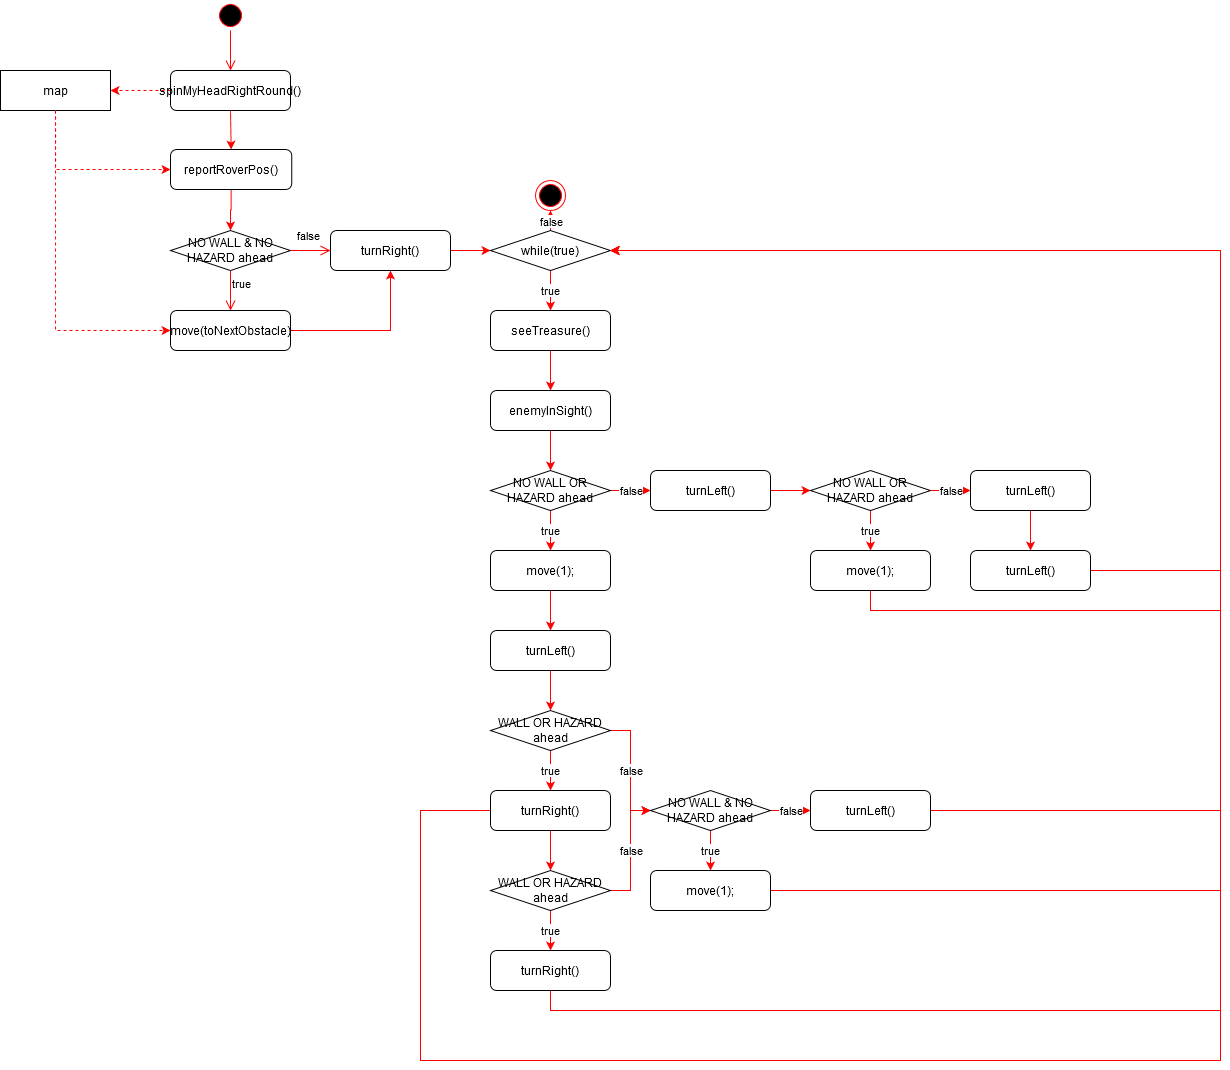

The diagram above was exported from draw.io. Its source (the exported page's mxGraphModel, read from the mxfile embedded in the PNG):
<mxGraphModel dx="874" dy="921" grid="1" gridSize="10" guides="1" tooltips="1" connect="1" arrows="1" fold="1" page="1" pageScale="1" pageWidth="827" pageHeight="1169" math="0" shadow="0">
  <root>
    <mxCell id="tp7iAgG9WpLpoPXJpzqL-0" />
    <mxCell id="tp7iAgG9WpLpoPXJpzqL-1" parent="tp7iAgG9WpLpoPXJpzqL-0" />
    <mxCell id="rsNQLInnvWdYx2BuLdzC-0" value="" style="ellipse;html=1;shape=startState;fillColor=#000000;strokeColor=#ff0000;rounded=0;" vertex="1" parent="tp7iAgG9WpLpoPXJpzqL-1">
      <mxGeometry x="275" y="60" width="30" height="30" as="geometry" />
    </mxCell>
    <mxCell id="rsNQLInnvWdYx2BuLdzC-1" value="" style="edgeStyle=orthogonalEdgeStyle;html=1;verticalAlign=bottom;endArrow=open;endSize=8;strokeColor=#ff0000;entryX=0.5;entryY=0;entryDx=0;entryDy=0;" edge="1" source="rsNQLInnvWdYx2BuLdzC-0" target="rsNQLInnvWdYx2BuLdzC-4" parent="tp7iAgG9WpLpoPXJpzqL-1">
      <mxGeometry relative="1" as="geometry">
        <mxPoint x="266.25" y="130" as="targetPoint" />
      </mxGeometry>
    </mxCell>
    <mxCell id="rsNQLInnvWdYx2BuLdzC-2" style="edgeStyle=orthogonalEdgeStyle;rounded=0;orthogonalLoop=1;jettySize=auto;html=1;exitX=0.5;exitY=1;exitDx=0;exitDy=0;entryX=0.5;entryY=0;entryDx=0;entryDy=0;strokeColor=#FF0000;" edge="1" source="rsNQLInnvWdYx2BuLdzC-4" target="rsNQLInnvWdYx2BuLdzC-6" parent="tp7iAgG9WpLpoPXJpzqL-1">
      <mxGeometry relative="1" as="geometry" />
    </mxCell>
    <mxCell id="rsNQLInnvWdYx2BuLdzC-3" style="edgeStyle=orthogonalEdgeStyle;rounded=0;orthogonalLoop=1;jettySize=auto;html=1;entryX=1;entryY=0.5;entryDx=0;entryDy=0;strokeColor=#FF0000;dashed=1;" edge="1" source="rsNQLInnvWdYx2BuLdzC-4" target="rsNQLInnvWdYx2BuLdzC-14" parent="tp7iAgG9WpLpoPXJpzqL-1">
      <mxGeometry relative="1" as="geometry" />
    </mxCell>
    <mxCell id="rsNQLInnvWdYx2BuLdzC-4" value="spinMyHeadRightRound()" style="rounded=1;" vertex="1" parent="tp7iAgG9WpLpoPXJpzqL-1">
      <mxGeometry x="230" y="130" width="120" height="40" as="geometry" />
    </mxCell>
    <mxCell id="rsNQLInnvWdYx2BuLdzC-5" style="edgeStyle=orthogonalEdgeStyle;rounded=0;orthogonalLoop=1;jettySize=auto;html=1;exitX=0.5;exitY=1;exitDx=0;exitDy=0;entryX=0.5;entryY=0;entryDx=0;entryDy=0;strokeColor=#FF0000;" edge="1" source="rsNQLInnvWdYx2BuLdzC-6" target="rsNQLInnvWdYx2BuLdzC-7" parent="tp7iAgG9WpLpoPXJpzqL-1">
      <mxGeometry relative="1" as="geometry" />
    </mxCell>
    <mxCell id="rsNQLInnvWdYx2BuLdzC-6" value="reportRoverPos()" style="rounded=1;" vertex="1" parent="tp7iAgG9WpLpoPXJpzqL-1">
      <mxGeometry x="230" y="209" width="121.25" height="40" as="geometry" />
    </mxCell>
    <mxCell id="rsNQLInnvWdYx2BuLdzC-7" value="NO WALL &amp;amp; NO HAZARD ahead" style="rhombus;whiteSpace=wrap;html=1;fillColor=#FFFFFF;strokeColor=#000000;rounded=0;" vertex="1" parent="tp7iAgG9WpLpoPXJpzqL-1">
      <mxGeometry x="230" y="290" width="120" height="40" as="geometry" />
    </mxCell>
    <mxCell id="rsNQLInnvWdYx2BuLdzC-8" value="false" style="edgeStyle=orthogonalEdgeStyle;html=1;align=left;verticalAlign=bottom;endArrow=open;endSize=8;strokeColor=#ff0000;entryX=0;entryY=0.5;entryDx=0;entryDy=0;" edge="1" source="rsNQLInnvWdYx2BuLdzC-7" target="rsNQLInnvWdYx2BuLdzC-11" parent="tp7iAgG9WpLpoPXJpzqL-1">
      <mxGeometry x="-0.8462" y="5" relative="1" as="geometry">
        <mxPoint x="411.25" y="305.0000000000002" as="targetPoint" />
        <mxPoint as="offset" />
      </mxGeometry>
    </mxCell>
    <mxCell id="rsNQLInnvWdYx2BuLdzC-9" value="true" style="edgeStyle=orthogonalEdgeStyle;html=1;align=left;verticalAlign=top;endArrow=open;endSize=8;strokeColor=#ff0000;exitX=0.5;exitY=1;exitDx=0;exitDy=0;entryX=0.5;entryY=0;entryDx=0;entryDy=0;" edge="1" source="rsNQLInnvWdYx2BuLdzC-7" target="rsNQLInnvWdYx2BuLdzC-13" parent="tp7iAgG9WpLpoPXJpzqL-1">
      <mxGeometry x="-1" relative="1" as="geometry">
        <mxPoint x="295.625" y="390" as="targetPoint" />
      </mxGeometry>
    </mxCell>
    <mxCell id="rsNQLInnvWdYx2BuLdzC-10" style="edgeStyle=orthogonalEdgeStyle;rounded=0;orthogonalLoop=1;jettySize=auto;html=1;exitX=1;exitY=0.5;exitDx=0;exitDy=0;entryX=0;entryY=0.5;entryDx=0;entryDy=0;strokeColor=#FF0000;" edge="1" source="rsNQLInnvWdYx2BuLdzC-11" target="rsNQLInnvWdYx2BuLdzC-19" parent="tp7iAgG9WpLpoPXJpzqL-1">
      <mxGeometry relative="1" as="geometry">
        <mxPoint x="540" y="305" as="targetPoint" />
      </mxGeometry>
    </mxCell>
    <mxCell id="rsNQLInnvWdYx2BuLdzC-11" value="turnRight()" style="rounded=1;" vertex="1" parent="tp7iAgG9WpLpoPXJpzqL-1">
      <mxGeometry x="390" y="290" width="120" height="40" as="geometry" />
    </mxCell>
    <mxCell id="rsNQLInnvWdYx2BuLdzC-12" style="edgeStyle=orthogonalEdgeStyle;rounded=0;orthogonalLoop=1;jettySize=auto;html=1;exitX=1;exitY=0.5;exitDx=0;exitDy=0;entryX=0.5;entryY=1;entryDx=0;entryDy=0;strokeColor=#FF0000;" edge="1" source="rsNQLInnvWdYx2BuLdzC-13" target="rsNQLInnvWdYx2BuLdzC-11" parent="tp7iAgG9WpLpoPXJpzqL-1">
      <mxGeometry relative="1" as="geometry" />
    </mxCell>
    <mxCell id="rsNQLInnvWdYx2BuLdzC-13" value="move(toNextObstacle)" style="rounded=1;" vertex="1" parent="tp7iAgG9WpLpoPXJpzqL-1">
      <mxGeometry x="230" y="370" width="120" height="40" as="geometry" />
    </mxCell>
    <mxCell id="rsNQLInnvWdYx2BuLdzC-14" value="map" style="rounded=0;" vertex="1" parent="tp7iAgG9WpLpoPXJpzqL-1">
      <mxGeometry x="60" y="130" width="110" height="40" as="geometry" />
    </mxCell>
    <mxCell id="rsNQLInnvWdYx2BuLdzC-15" style="edgeStyle=orthogonalEdgeStyle;rounded=0;orthogonalLoop=1;jettySize=auto;html=1;entryX=0;entryY=0.5;entryDx=0;entryDy=0;strokeColor=#FF0000;dashed=1;exitX=0.5;exitY=1;exitDx=0;exitDy=0;" edge="1" source="rsNQLInnvWdYx2BuLdzC-14" target="rsNQLInnvWdYx2BuLdzC-6" parent="tp7iAgG9WpLpoPXJpzqL-1">
      <mxGeometry relative="1" as="geometry">
        <mxPoint x="251.25" y="145" as="sourcePoint" />
        <mxPoint x="180" y="145" as="targetPoint" />
      </mxGeometry>
    </mxCell>
    <mxCell id="rsNQLInnvWdYx2BuLdzC-16" style="edgeStyle=orthogonalEdgeStyle;rounded=0;orthogonalLoop=1;jettySize=auto;html=1;strokeColor=#FF0000;dashed=1;entryX=0;entryY=0.5;entryDx=0;entryDy=0;exitX=0.5;exitY=1;exitDx=0;exitDy=0;" edge="1" source="rsNQLInnvWdYx2BuLdzC-14" target="rsNQLInnvWdYx2BuLdzC-13" parent="tp7iAgG9WpLpoPXJpzqL-1">
      <mxGeometry relative="1" as="geometry">
        <mxPoint x="60" y="390" as="sourcePoint" />
        <mxPoint x="170" y="470" as="targetPoint" />
      </mxGeometry>
    </mxCell>
    <mxCell id="rsNQLInnvWdYx2BuLdzC-17" value="true" style="edgeStyle=orthogonalEdgeStyle;rounded=0;orthogonalLoop=1;jettySize=auto;html=1;strokeColor=#FF0000;entryX=0.5;entryY=0;entryDx=0;entryDy=0;" edge="1" source="rsNQLInnvWdYx2BuLdzC-19" target="rsNQLInnvWdYx2BuLdzC-22" parent="tp7iAgG9WpLpoPXJpzqL-1">
      <mxGeometry relative="1" as="geometry">
        <mxPoint x="595.625" y="399.9999999999998" as="targetPoint" />
      </mxGeometry>
    </mxCell>
    <mxCell id="rsNQLInnvWdYx2BuLdzC-18" value="false" style="edgeStyle=orthogonalEdgeStyle;rounded=0;orthogonalLoop=1;jettySize=auto;html=1;exitX=0.5;exitY=0;exitDx=0;exitDy=0;strokeColor=#FF0000;" edge="1" source="rsNQLInnvWdYx2BuLdzC-19" target="rsNQLInnvWdYx2BuLdzC-20" parent="tp7iAgG9WpLpoPXJpzqL-1">
      <mxGeometry relative="1" as="geometry">
        <mxPoint x="595.7647058823529" y="239.99999999999977" as="targetPoint" />
      </mxGeometry>
    </mxCell>
    <mxCell id="rsNQLInnvWdYx2BuLdzC-19" value="while(true)" style="rhombus;whiteSpace=wrap;html=1;fillColor=#FFFFFF;strokeColor=#000000;rounded=0;" vertex="1" parent="tp7iAgG9WpLpoPXJpzqL-1">
      <mxGeometry x="550" y="290" width="120" height="40" as="geometry" />
    </mxCell>
    <mxCell id="rsNQLInnvWdYx2BuLdzC-20" value="" style="ellipse;html=1;shape=endState;fillColor=#000000;strokeColor=#ff0000;" vertex="1" parent="tp7iAgG9WpLpoPXJpzqL-1">
      <mxGeometry x="595" y="240" width="30" height="30" as="geometry" />
    </mxCell>
    <mxCell id="rsNQLInnvWdYx2BuLdzC-21" value="" style="edgeStyle=orthogonalEdgeStyle;rounded=0;orthogonalLoop=1;jettySize=auto;html=1;strokeColor=#FF0000;" edge="1" source="rsNQLInnvWdYx2BuLdzC-22" target="rsNQLInnvWdYx2BuLdzC-24" parent="tp7iAgG9WpLpoPXJpzqL-1">
      <mxGeometry relative="1" as="geometry" />
    </mxCell>
    <mxCell id="rsNQLInnvWdYx2BuLdzC-22" value="seeTreasure()" style="rounded=1;" vertex="1" parent="tp7iAgG9WpLpoPXJpzqL-1">
      <mxGeometry x="550" y="370" width="120" height="40" as="geometry" />
    </mxCell>
    <mxCell id="rsNQLInnvWdYx2BuLdzC-23" style="edgeStyle=orthogonalEdgeStyle;rounded=0;orthogonalLoop=1;jettySize=auto;html=1;exitX=0.5;exitY=1;exitDx=0;exitDy=0;entryX=0.5;entryY=0;entryDx=0;entryDy=0;strokeColor=#FF0000;" edge="1" source="rsNQLInnvWdYx2BuLdzC-24" target="rsNQLInnvWdYx2BuLdzC-42" parent="tp7iAgG9WpLpoPXJpzqL-1">
      <mxGeometry relative="1" as="geometry" />
    </mxCell>
    <mxCell id="rsNQLInnvWdYx2BuLdzC-24" value="enemyInSight()" style="rounded=1;" vertex="1" parent="tp7iAgG9WpLpoPXJpzqL-1">
      <mxGeometry x="550" y="450" width="120" height="40" as="geometry" />
    </mxCell>
    <mxCell id="rsNQLInnvWdYx2BuLdzC-25" value="false" style="edgeStyle=orthogonalEdgeStyle;rounded=0;orthogonalLoop=1;jettySize=auto;html=1;exitX=1;exitY=0.5;exitDx=0;exitDy=0;strokeColor=#FF0000;entryX=0;entryY=0.5;entryDx=0;entryDy=0;" edge="1" source="rsNQLInnvWdYx2BuLdzC-27" target="rsNQLInnvWdYx2BuLdzC-37" parent="tp7iAgG9WpLpoPXJpzqL-1">
      <mxGeometry relative="1" as="geometry">
        <mxPoint x="1045.8382352941176" y="820" as="targetPoint" />
      </mxGeometry>
    </mxCell>
    <mxCell id="rsNQLInnvWdYx2BuLdzC-26" value="true" style="edgeStyle=orthogonalEdgeStyle;rounded=0;orthogonalLoop=1;jettySize=auto;html=1;strokeColor=#FF0000;" edge="1" source="rsNQLInnvWdYx2BuLdzC-27" target="rsNQLInnvWdYx2BuLdzC-53" parent="tp7iAgG9WpLpoPXJpzqL-1">
      <mxGeometry relative="1" as="geometry" />
    </mxCell>
    <mxCell id="rsNQLInnvWdYx2BuLdzC-27" value="WALL OR HAZARD ahead" style="rhombus;whiteSpace=wrap;html=1;fillColor=#FFFFFF;strokeColor=#000000;rounded=0;" vertex="1" parent="tp7iAgG9WpLpoPXJpzqL-1">
      <mxGeometry x="550" y="770" width="120" height="40" as="geometry" />
    </mxCell>
    <mxCell id="9hM7hw5sZn8iG_QhuTRT-4" style="edgeStyle=orthogonalEdgeStyle;rounded=0;orthogonalLoop=1;jettySize=auto;html=1;exitX=0.5;exitY=1;exitDx=0;exitDy=0;strokeColor=#FF0000;entryX=1;entryY=0.5;entryDx=0;entryDy=0;" edge="1" parent="tp7iAgG9WpLpoPXJpzqL-1" source="rsNQLInnvWdYx2BuLdzC-30" target="rsNQLInnvWdYx2BuLdzC-19">
      <mxGeometry relative="1" as="geometry">
        <mxPoint x="1280" y="760" as="targetPoint" />
        <Array as="points">
          <mxPoint x="610" y="1070" />
          <mxPoint x="1280" y="1070" />
          <mxPoint x="1280" y="310" />
        </Array>
      </mxGeometry>
    </mxCell>
    <mxCell id="rsNQLInnvWdYx2BuLdzC-30" value="turnRight()" style="rounded=1;" vertex="1" parent="tp7iAgG9WpLpoPXJpzqL-1">
      <mxGeometry x="550" y="1010" width="120" height="40" as="geometry" />
    </mxCell>
    <mxCell id="rsNQLInnvWdYx2BuLdzC-31" value="true" style="edgeStyle=orthogonalEdgeStyle;rounded=0;orthogonalLoop=1;jettySize=auto;html=1;strokeColor=#FF0000;" edge="1" source="rsNQLInnvWdYx2BuLdzC-33" target="rsNQLInnvWdYx2BuLdzC-30" parent="tp7iAgG9WpLpoPXJpzqL-1">
      <mxGeometry relative="1" as="geometry" />
    </mxCell>
    <mxCell id="rsNQLInnvWdYx2BuLdzC-32" value="false" style="edgeStyle=orthogonalEdgeStyle;rounded=0;orthogonalLoop=1;jettySize=auto;html=1;exitX=1;exitY=0.5;exitDx=0;exitDy=0;entryX=0;entryY=0.5;entryDx=0;entryDy=0;strokeColor=#FF0000;" edge="1" source="rsNQLInnvWdYx2BuLdzC-33" target="rsNQLInnvWdYx2BuLdzC-37" parent="tp7iAgG9WpLpoPXJpzqL-1">
      <mxGeometry relative="1" as="geometry" />
    </mxCell>
    <mxCell id="rsNQLInnvWdYx2BuLdzC-33" value="WALL OR HAZARD ahead" style="rhombus;whiteSpace=wrap;html=1;fillColor=#FFFFFF;strokeColor=#000000;rounded=0;" vertex="1" parent="tp7iAgG9WpLpoPXJpzqL-1">
      <mxGeometry x="550" y="930" width="120" height="40" as="geometry" />
    </mxCell>
    <mxCell id="rsNQLInnvWdYx2BuLdzC-34" value="" style="edgeStyle=orthogonalEdgeStyle;rounded=0;orthogonalLoop=1;jettySize=auto;html=1;strokeColor=#FF0000;" edge="1" source="rsNQLInnvWdYx2BuLdzC-53" target="rsNQLInnvWdYx2BuLdzC-33" parent="tp7iAgG9WpLpoPXJpzqL-1">
      <mxGeometry relative="1" as="geometry">
        <mxPoint x="1206.25" y="660" as="sourcePoint" />
        <mxPoint x="1206.25" y="740" as="targetPoint" />
      </mxGeometry>
    </mxCell>
    <mxCell id="rsNQLInnvWdYx2BuLdzC-35" value="true" style="edgeStyle=orthogonalEdgeStyle;rounded=0;orthogonalLoop=1;jettySize=auto;html=1;exitX=0.5;exitY=1;exitDx=0;exitDy=0;strokeColor=#FF0000;entryX=0.5;entryY=0;entryDx=0;entryDy=0;" edge="1" source="rsNQLInnvWdYx2BuLdzC-37" target="rsNQLInnvWdYx2BuLdzC-38" parent="tp7iAgG9WpLpoPXJpzqL-1">
      <mxGeometry relative="1" as="geometry">
        <mxPoint x="1281.25" y="805.4117647058824" as="targetPoint" />
      </mxGeometry>
    </mxCell>
    <mxCell id="rsNQLInnvWdYx2BuLdzC-36" value="false" style="edgeStyle=orthogonalEdgeStyle;rounded=0;orthogonalLoop=1;jettySize=auto;html=1;exitX=1;exitY=0.5;exitDx=0;exitDy=0;entryX=0;entryY=0.5;entryDx=0;entryDy=0;strokeColor=#FF0000;" edge="1" source="rsNQLInnvWdYx2BuLdzC-37" target="rsNQLInnvWdYx2BuLdzC-39" parent="tp7iAgG9WpLpoPXJpzqL-1">
      <mxGeometry relative="1" as="geometry" />
    </mxCell>
    <mxCell id="rsNQLInnvWdYx2BuLdzC-37" value="NO WALL &amp;amp; NO HAZARD ahead" style="rhombus;whiteSpace=wrap;html=1;fillColor=#FFFFFF;strokeColor=#000000;rounded=0;" vertex="1" parent="tp7iAgG9WpLpoPXJpzqL-1">
      <mxGeometry x="710" y="850" width="120" height="40" as="geometry" />
    </mxCell>
    <mxCell id="9hM7hw5sZn8iG_QhuTRT-5" style="edgeStyle=orthogonalEdgeStyle;rounded=0;orthogonalLoop=1;jettySize=auto;html=1;exitX=1;exitY=0.5;exitDx=0;exitDy=0;entryX=1;entryY=0.5;entryDx=0;entryDy=0;strokeColor=#FF0000;" edge="1" parent="tp7iAgG9WpLpoPXJpzqL-1" source="rsNQLInnvWdYx2BuLdzC-38" target="rsNQLInnvWdYx2BuLdzC-19">
      <mxGeometry relative="1" as="geometry">
        <Array as="points">
          <mxPoint x="1280" y="950" />
          <mxPoint x="1280" y="310" />
        </Array>
      </mxGeometry>
    </mxCell>
    <mxCell id="rsNQLInnvWdYx2BuLdzC-38" value="move(1);" style="rounded=1;" vertex="1" parent="tp7iAgG9WpLpoPXJpzqL-1">
      <mxGeometry x="710" y="930" width="120" height="40" as="geometry" />
    </mxCell>
    <mxCell id="9hM7hw5sZn8iG_QhuTRT-2" style="edgeStyle=orthogonalEdgeStyle;rounded=0;orthogonalLoop=1;jettySize=auto;html=1;exitX=1;exitY=0.5;exitDx=0;exitDy=0;entryX=1;entryY=0.5;entryDx=0;entryDy=0;strokeColor=#FF0000;" edge="1" parent="tp7iAgG9WpLpoPXJpzqL-1" source="rsNQLInnvWdYx2BuLdzC-39" target="rsNQLInnvWdYx2BuLdzC-19">
      <mxGeometry relative="1" as="geometry">
        <Array as="points">
          <mxPoint x="1280" y="870" />
          <mxPoint x="1280" y="310" />
        </Array>
      </mxGeometry>
    </mxCell>
    <mxCell id="rsNQLInnvWdYx2BuLdzC-39" value="turnLeft()" style="rounded=1;" vertex="1" parent="tp7iAgG9WpLpoPXJpzqL-1">
      <mxGeometry x="870" y="850" width="120" height="40" as="geometry" />
    </mxCell>
    <mxCell id="rsNQLInnvWdYx2BuLdzC-40" value="false" style="edgeStyle=orthogonalEdgeStyle;rounded=0;orthogonalLoop=1;jettySize=auto;html=1;strokeColor=#FF0000;" edge="1" source="rsNQLInnvWdYx2BuLdzC-42" target="rsNQLInnvWdYx2BuLdzC-47" parent="tp7iAgG9WpLpoPXJpzqL-1">
      <mxGeometry relative="1" as="geometry" />
    </mxCell>
    <mxCell id="rsNQLInnvWdYx2BuLdzC-41" value="true" style="edgeStyle=orthogonalEdgeStyle;rounded=0;orthogonalLoop=1;jettySize=auto;html=1;strokeColor=#FF0000;" edge="1" source="rsNQLInnvWdYx2BuLdzC-42" target="rsNQLInnvWdYx2BuLdzC-44" parent="tp7iAgG9WpLpoPXJpzqL-1">
      <mxGeometry relative="1" as="geometry" />
    </mxCell>
    <mxCell id="rsNQLInnvWdYx2BuLdzC-42" value="NO WALL OR HAZARD ahead" style="rhombus;whiteSpace=wrap;html=1;fillColor=#FFFFFF;strokeColor=#000000;rounded=0;" vertex="1" parent="tp7iAgG9WpLpoPXJpzqL-1">
      <mxGeometry x="550" y="530" width="120" height="40" as="geometry" />
    </mxCell>
    <mxCell id="rsNQLInnvWdYx2BuLdzC-43" value="" style="edgeStyle=orthogonalEdgeStyle;rounded=0;orthogonalLoop=1;jettySize=auto;html=1;strokeColor=#FF0000;entryX=0.5;entryY=0;entryDx=0;entryDy=0;" edge="1" source="rsNQLInnvWdYx2BuLdzC-44" target="rsNQLInnvWdYx2BuLdzC-51" parent="tp7iAgG9WpLpoPXJpzqL-1">
      <mxGeometry relative="1" as="geometry">
        <mxPoint x="850" y="545" as="targetPoint" />
      </mxGeometry>
    </mxCell>
    <mxCell id="rsNQLInnvWdYx2BuLdzC-44" value="move(1);" style="rounded=1;" vertex="1" parent="tp7iAgG9WpLpoPXJpzqL-1">
      <mxGeometry x="550" y="610" width="120" height="40" as="geometry" />
    </mxCell>
    <mxCell id="rsNQLInnvWdYx2BuLdzC-45" value="" style="edgeStyle=orthogonalEdgeStyle;rounded=0;orthogonalLoop=1;jettySize=auto;html=1;strokeColor=#FF0000;" edge="1" source="rsNQLInnvWdYx2BuLdzC-51" target="rsNQLInnvWdYx2BuLdzC-27" parent="tp7iAgG9WpLpoPXJpzqL-1">
      <mxGeometry relative="1" as="geometry" />
    </mxCell>
    <mxCell id="rsNQLInnvWdYx2BuLdzC-46" value="" style="edgeStyle=orthogonalEdgeStyle;rounded=0;orthogonalLoop=1;jettySize=auto;html=1;strokeColor=#FF0000;" edge="1" source="rsNQLInnvWdYx2BuLdzC-47" target="rsNQLInnvWdYx2BuLdzC-49" parent="tp7iAgG9WpLpoPXJpzqL-1">
      <mxGeometry relative="1" as="geometry" />
    </mxCell>
    <mxCell id="rsNQLInnvWdYx2BuLdzC-47" value="turnLeft()" style="rounded=1;" vertex="1" parent="tp7iAgG9WpLpoPXJpzqL-1">
      <mxGeometry x="710" y="530" width="120" height="40" as="geometry" />
    </mxCell>
    <mxCell id="rsNQLInnvWdYx2BuLdzC-48" value="true" style="edgeStyle=orthogonalEdgeStyle;rounded=0;orthogonalLoop=1;jettySize=auto;html=1;exitX=0.5;exitY=1;exitDx=0;exitDy=0;entryX=0.5;entryY=0;entryDx=0;entryDy=0;strokeColor=#FF0000;" edge="1" source="rsNQLInnvWdYx2BuLdzC-49" target="rsNQLInnvWdYx2BuLdzC-50" parent="tp7iAgG9WpLpoPXJpzqL-1">
      <mxGeometry relative="1" as="geometry" />
    </mxCell>
    <mxCell id="rsNQLInnvWdYx2BuLdzC-49" value="NO WALL OR HAZARD ahead" style="rhombus;whiteSpace=wrap;html=1;fillColor=#FFFFFF;strokeColor=#000000;rounded=0;" vertex="1" parent="tp7iAgG9WpLpoPXJpzqL-1">
      <mxGeometry x="870" y="530" width="120" height="40" as="geometry" />
    </mxCell>
    <mxCell id="9hM7hw5sZn8iG_QhuTRT-1" style="edgeStyle=orthogonalEdgeStyle;rounded=0;orthogonalLoop=1;jettySize=auto;html=1;exitX=0.5;exitY=1;exitDx=0;exitDy=0;entryX=1;entryY=0.5;entryDx=0;entryDy=0;strokeColor=#FF0000;" edge="1" parent="tp7iAgG9WpLpoPXJpzqL-1" source="rsNQLInnvWdYx2BuLdzC-50" target="rsNQLInnvWdYx2BuLdzC-19">
      <mxGeometry relative="1" as="geometry">
        <Array as="points">
          <mxPoint x="930" y="670" />
          <mxPoint x="1280" y="670" />
          <mxPoint x="1280" y="310" />
        </Array>
      </mxGeometry>
    </mxCell>
    <mxCell id="rsNQLInnvWdYx2BuLdzC-50" value="move(1);" style="rounded=1;" vertex="1" parent="tp7iAgG9WpLpoPXJpzqL-1">
      <mxGeometry x="870" y="610" width="120" height="40" as="geometry" />
    </mxCell>
    <mxCell id="rsNQLInnvWdYx2BuLdzC-51" value="turnLeft()" style="rounded=1;" vertex="1" parent="tp7iAgG9WpLpoPXJpzqL-1">
      <mxGeometry x="550" y="690" width="120" height="40" as="geometry" />
    </mxCell>
    <mxCell id="rsNQLInnvWdYx2BuLdzC-52" style="edgeStyle=orthogonalEdgeStyle;rounded=0;orthogonalLoop=1;jettySize=auto;html=1;exitX=0;exitY=0.5;exitDx=0;exitDy=0;strokeColor=#FF0000;entryX=1;entryY=0.5;entryDx=0;entryDy=0;" edge="1" source="rsNQLInnvWdYx2BuLdzC-53" parent="tp7iAgG9WpLpoPXJpzqL-1" target="rsNQLInnvWdYx2BuLdzC-19">
      <mxGeometry relative="1" as="geometry">
        <mxPoint x="400" y="870" as="targetPoint" />
        <Array as="points">
          <mxPoint x="480" y="870" />
          <mxPoint x="480" y="1120" />
          <mxPoint x="1280" y="1120" />
          <mxPoint x="1280" y="310" />
        </Array>
      </mxGeometry>
    </mxCell>
    <mxCell id="rsNQLInnvWdYx2BuLdzC-53" value="turnRight()" style="rounded=1;" vertex="1" parent="tp7iAgG9WpLpoPXJpzqL-1">
      <mxGeometry x="550" y="850" width="120" height="40" as="geometry" />
    </mxCell>
    <mxCell id="rsNQLInnvWdYx2BuLdzC-54" value="false" style="edgeStyle=orthogonalEdgeStyle;rounded=0;orthogonalLoop=1;jettySize=auto;html=1;exitX=1;exitY=0.5;exitDx=0;exitDy=0;entryX=0;entryY=0.5;entryDx=0;entryDy=0;strokeColor=#FF0000;" edge="1" source="rsNQLInnvWdYx2BuLdzC-49" target="rsNQLInnvWdYx2BuLdzC-56" parent="tp7iAgG9WpLpoPXJpzqL-1">
      <mxGeometry relative="1" as="geometry">
        <mxPoint x="1010" y="550" as="sourcePoint" />
      </mxGeometry>
    </mxCell>
    <mxCell id="rsNQLInnvWdYx2BuLdzC-55" value="" style="edgeStyle=orthogonalEdgeStyle;rounded=0;orthogonalLoop=1;jettySize=auto;html=1;strokeColor=#FF0000;" edge="1" source="rsNQLInnvWdYx2BuLdzC-56" target="rsNQLInnvWdYx2BuLdzC-57" parent="tp7iAgG9WpLpoPXJpzqL-1">
      <mxGeometry relative="1" as="geometry" />
    </mxCell>
    <mxCell id="rsNQLInnvWdYx2BuLdzC-56" value="turnLeft()" style="rounded=1;" vertex="1" parent="tp7iAgG9WpLpoPXJpzqL-1">
      <mxGeometry x="1030" y="530" width="120" height="40" as="geometry" />
    </mxCell>
    <mxCell id="9hM7hw5sZn8iG_QhuTRT-0" style="edgeStyle=orthogonalEdgeStyle;rounded=0;orthogonalLoop=1;jettySize=auto;html=1;strokeColor=#FF0000;entryX=1;entryY=0.5;entryDx=0;entryDy=0;" edge="1" parent="tp7iAgG9WpLpoPXJpzqL-1" source="rsNQLInnvWdYx2BuLdzC-57" target="rsNQLInnvWdYx2BuLdzC-19">
      <mxGeometry relative="1" as="geometry">
        <mxPoint x="1240" y="280" as="targetPoint" />
        <Array as="points">
          <mxPoint x="1280" y="630" />
          <mxPoint x="1280" y="310" />
        </Array>
      </mxGeometry>
    </mxCell>
    <mxCell id="rsNQLInnvWdYx2BuLdzC-57" value="turnLeft()" style="rounded=1;" vertex="1" parent="tp7iAgG9WpLpoPXJpzqL-1">
      <mxGeometry x="1030" y="610" width="120" height="40" as="geometry" />
    </mxCell>
  </root>
</mxGraphModel>